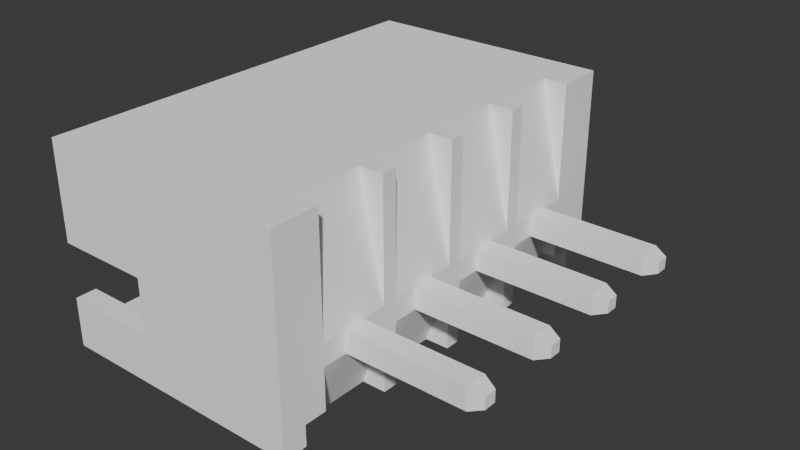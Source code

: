 # Source: JST4-Pin.blend  (saved by Blender 4.4.32; exported with 4.5.12 LTS)
import bpy
from mathutils import Matrix  # noqa: F401  (used for matrix-valued properties, if any)

bpy.ops.wm.read_factory_settings(use_empty=True)
scene = bpy.context.scene
scene.name = 'Scene'

# ---- collections
col_collection = bpy.data.collections.new('Collection'); scene.collection.children.link(col_collection)

# ---- materials (node trees are filled in below, after node groups)
mat_mat0 = bpy.data.materials.new('mat0')
mat_mat0.diffuse_color = (1.0, 1.0, 1.0, 1.0)
mat_mat0.roughness = 0.2929

# ---- material node trees
mat_mat0.use_nodes = True; mat_mat0.node_tree.nodes.clear()
_N = mat_mat0.node_tree.nodes; _L = mat_mat0.node_tree.links
n0 = _N.new('ShaderNodeBsdfPrincipled'); n0.name = 'Principled BSDF'; n0.location = (0, 300)
n0.inputs[0].default_value = (1.0, 1.0, 1.0, 1.0)
n0.inputs[2].default_value = 0.2929
n0.inputs[3].default_value = 1.0
n0.inputs[13].default_value = 0.05
n0.inputs[27].default_value = (0.0, 0.0, 0.0, 1.0)
n0.inputs[28].default_value = 1.0
n1 = _N.new('ShaderNodeOutputMaterial'); n1.name = 'Material Output'; n1.location = (280, 300)
_L.new(n0.outputs[0], n1.inputs[0])
n1.is_active_output = True

# ---- world
world_world = bpy.data.worlds.new('World'); scene.world = world_world
world_world.use_nodes = True; world_world.node_tree.nodes.clear()
_N = world_world.node_tree.nodes; _L = world_world.node_tree.links
n0 = _N.new('ShaderNodeOutputWorld'); n0.name = 'World Output'; n0.location = (300, 300)
n1 = _N.new('ShaderNodeBackground'); n1.name = 'Background'; n1.location = (10, 300)
n1.inputs[0].default_value = (0.05088, 0.05088, 0.05088, 1.0)
_L.new(n1.outputs[0], n0.inputs[0])
n0.is_active_output = True
world_world.color = (0.05088, 0.05088, 0.05088)
world_world.sun_shadow_jitter_overblur = 0.0

# ---- meshes
me_obj1 = bpy.data.meshes.new('obj1')
me_obj1.from_pydata([(-2.009, -1.217, 1.88), (3.141, 0.1408, 4.999), (-2.009, -1.7, 5.893), (2.859, 0.1408, 4.999), (-2.009, -1.7, 1.88), (3.141, -0.1408, 4.999), (-2.009, -1.217, 5.893), (2.859, -0.1408, 4.999), (2.009, -1.217, 5.893), (3.25, -0.25, 4.699), (2.009, -1.217, 1.88), (3.25, 0.25, 4.699), (2.009, -1.7, 1.88), (2.75, 0.25, 4.699), (2.009, -1.7, 5.893), (2.75, -0.25, 4.699), (-4.448, -1.217, 5.893), (-4.93, -1.7, 5.893), (-4.448, -0.557, 5.893), (-4.93, -0.557, 5.893), (-4.448, -1.217, 1.88), (1.141, 0.1408, 4.999), (-4.359, -1.217, 4.369), (0.8592, 0.1408, 4.999), (-4.359, -1.217, 1.88), (1.141, -0.1408, 4.999), (-3.826, -1.217, 1.88), (0.8592, -0.1408, 4.999), (-3.826, -1.217, 4.369), (1.25, -0.25, 4.699), (3.826, -1.217, 4.369), (1.25, 0.25, 4.699), (3.826, -1.217, 1.88), (0.75, 0.25, 4.699), (4.359, -1.217, 1.88), (0.75, -0.25, 4.699), (4.359, -1.217, 4.369), (4.448, -1.217, 1.88), (4.448, -1.217, 5.893), (-3.826, -1.7, 4.369), (-0.8592, 0.1408, 4.999), (-4.359, -1.7, 4.369), (-1.141, 0.1408, 4.999), (-4.93, -1.7, 0.0), (-3.826, -1.7, 0.5588), (-0.8592, -0.1408, 4.999), (-2.174, -1.7, 0.5588), (-1.141, -0.1408, 4.999), (-0.75, -0.25, 4.699), (-1.826, -1.7, 0.5588), (-1.826, -1.7, 0.0), (-0.75, 0.25, 4.699), (-2.174, -1.7, 0.0), (-1.25, 0.25, 4.699), (-0.1745, -1.7, 0.5588), (-1.25, -0.25, 4.699), (3.826, -1.7, 4.369), (4.93, -1.7, 5.893), (0.1745, -1.7, 0.5588), (4.359, -1.7, 4.369), (0.1745, -1.7, 0.0), (-2.859, 0.1408, 4.999), (-3.141, 0.1408, 4.999), (-0.1745, -1.7, 0.0), (1.826, -1.7, 0.5588), (-2.859, -0.1408, 4.999), (2.174, -1.7, 0.5588), (-3.141, -0.1408, 4.999), (1.826, -1.7, 0.0), (-3.25, -0.25, 4.699), (2.174, -1.7, 0.0), (-2.75, -0.25, 4.699), (-2.75, 0.25, 4.699), (3.826, -1.7, 0.5588), (-4.359, -1.7, 0.0), (-3.25, 0.25, 4.699), (4.359, -1.7, 0.0), (4.93, -1.7, 0.0), (4.93, -0.557, 5.893), (4.448, -0.557, 5.893), (-3.139, -0.1391, -3.048), (4.93, -0.557, 3.708), (-2.861, 0.1391, -3.048), (4.93, 2.974, 5.893), (-2.861, -0.1391, -3.048), (4.93, 0.713, 5.893), (-3.139, 0.1391, -3.048), (4.93, 0.713, 3.708), (-3.25, 0.25, -2.743), (4.93, 2.974, 0.0), (-2.75, 0.25, -2.743), (4.448, -0.557, 3.708), (4.448, 2.491, 5.893), (-3.25, -0.25, -2.743), (4.448, 0.713, 3.708), (-2.75, -0.25, -2.743), (4.448, 0.713, 5.893), (4.448, 2.491, 1.88), (-4.359, -1.217, 0.0), (-3.826, -0.25, 0.0), (-3.826, -1.217, 0.0), (-1.139, -0.1391, -3.048), (-3.826, 0.25, 0.0), (-0.8609, 0.1391, -3.048), (-3.25, 0.25, 0.0), (-0.8609, -0.1391, -3.048), (-3.25, -0.25, 0.0), (-1.139, 0.1391, -3.048), (-4.93, 2.974, 0.0), (-1.25, -0.25, -2.743), (-1.25, 0.25, -2.743), (-3.826, 2.974, 0.0), (-0.75, -0.25, -2.743), (3.826, 2.974, 0.5588), (-0.75, 0.25, -2.743), (3.826, 2.974, 0.0), (3.826, 0.25, 0.0), (2.174, 2.974, 0.0), (2.174, 2.974, 0.5588), (2.174, 0.25, 0.0), (0.8609, -0.1391, -3.048), (1.826, -0.25, 0.0), (1.139, 0.1391, -3.048), (2.174, -0.25, 0.0), (2.75, 0.25, 0.0), (1.139, -0.1391, -3.048), (0.8609, 0.1391, -3.048), (2.75, -0.25, 0.0), (0.75, -0.25, -2.743), (1.826, 0.25, 0.0), (0.75, 0.25, -2.743), (1.25, 0.25, 0.0), (1.25, -0.25, -2.743), (1.25, -0.25, 0.0), (1.25, 0.25, -2.743), (1.826, 2.974, 0.0), (4.359, -1.217, 0.0), (3.826, -0.25, 0.0), (3.826, -1.217, 0.0), (3.25, 0.25, 0.0), (2.861, -0.1391, -3.048), (3.25, -0.25, 0.0), (3.139, 0.1391, -3.048), (-3.826, 2.974, 0.5588), (-1.826, 2.974, 0.5588), (3.139, -0.1391, -3.048), (-1.826, 2.974, 0.0), (2.861, 0.1391, -3.048), (-2.174, 2.974, 0.0), (2.75, -0.25, -2.743), (-2.174, 2.974, 0.5588), (2.75, 0.25, -2.743), (-0.1745, 2.974, 0.5588), (3.25, -0.25, -2.743), (0.1745, 2.974, 0.0), (3.25, 0.25, -2.743), (-0.1745, 2.974, 0.0), (0.1745, 2.974, 0.5588), (-4.93, 2.974, 5.893), (1.826, 2.974, 0.5588), (0.1745, 0.25, 0.0), (-0.1745, -0.25, 0.0), (0.1745, -0.25, 0.0), (0.75, 0.25, 0.0), (0.75, -0.25, 0.0), (-0.1745, 0.25, 0.0), (-0.75, 0.25, 0.0), (-0.75, -0.25, 0.0), (-1.826, 0.25, 0.0), (-2.174, -0.25, 0.0), (-1.826, -0.25, 0.0), (-1.25, 0.25, 0.0), (-1.25, -0.25, 0.0), (-2.174, 0.25, 0.0), (-2.75, 0.25, 0.0), (-2.75, -0.25, 0.0), (-4.93, -0.557, 3.708), (-4.93, 0.713, 3.708), (-4.93, 0.713, 5.893), (-4.448, 2.491, 1.88), (-4.448, 0.713, 3.708), (-4.448, -0.557, 3.708), (-4.448, 2.491, 5.893), (-4.448, 0.713, 5.893), (3.25, -0.25, 1.88), (2.75, -0.25, 1.88), (3.25, 0.25, 1.88), (2.75, 0.25, 1.88), (1.25, -0.25, 1.88), (1.25, 0.25, 1.88), (0.75, -0.25, 1.88), (0.75, 0.25, 1.88), (-0.75, -0.25, 1.88), (-0.75, 0.25, 1.88), (-1.25, -0.25, 1.88), (-1.25, 0.25, 1.88), (-2.75, -0.25, 1.88), (-3.25, -0.25, 1.88), (-2.75, 0.25, 1.88), (-3.25, 0.25, 1.88), (-3.826, -1.217, 0.3728), (3.826, -1.217, 0.3728)], [], [(0, 2, 4), (0, 6, 2), (8, 10, 12), (8, 12, 14), (2, 16, 17), (6, 16, 2), (18, 19, 16), (16, 19, 17), (20, 22, 24), (26, 28, 0), (22, 16, 28), (28, 6, 0), (16, 6, 28), (20, 16, 22), (10, 30, 32), (8, 30, 10), (34, 36, 37), (30, 38, 36), (8, 38, 30), (38, 37, 36), (39, 17, 41), (2, 17, 39), (43, 41, 17), (4, 39, 44), (4, 2, 39), (46, 4, 44), (49, 4, 46), (50, 46, 52), (50, 49, 46), (54, 4, 49), (56, 57, 14), (58, 4, 54), (59, 57, 56), (12, 4, 58), (12, 56, 14), (60, 54, 63), (60, 58, 54), (64, 12, 58), (66, 12, 64), (68, 66, 64), (70, 66, 68), (73, 56, 12), (73, 12, 66), (74, 41, 43), (59, 76, 77), (77, 57, 59), (57, 78, 38), (78, 79, 38), (38, 14, 57), (38, 8, 14), (81, 78, 57), (83, 85, 87), (77, 87, 81), (77, 81, 57), (89, 83, 87), (89, 87, 77), (79, 91, 38), (91, 37, 38), (92, 94, 96), (91, 94, 37), (92, 97, 94), (94, 97, 37), (43, 98, 74), (99, 100, 98), (102, 104, 106), (102, 106, 99), (102, 98, 43), (102, 99, 98), (108, 111, 102), (108, 102, 43), (113, 115, 116), (117, 118, 119), (121, 123, 70), (121, 70, 68), (119, 124, 127), (119, 127, 123), (129, 119, 123), (129, 123, 121), (131, 121, 133), (131, 129, 121), (135, 117, 119), (135, 119, 129), (136, 77, 76), (137, 136, 138), (116, 77, 136), (116, 136, 137), (139, 137, 141), (139, 116, 137), (89, 77, 116), (115, 89, 116), (143, 111, 108), (144, 146, 148), (144, 148, 150), (152, 154, 156), (157, 154, 152), (158, 152, 144), (158, 150, 143), (158, 143, 108), (158, 144, 150), (158, 157, 152), (118, 117, 135), (118, 135, 159), (89, 115, 113), (83, 113, 118), (83, 159, 157), (83, 157, 158), (83, 118, 159), (83, 89, 113), (159, 135, 129), (154, 157, 160), (161, 162, 60), (161, 60, 63), (160, 163, 164), (160, 164, 162), (165, 160, 162), (165, 162, 161), (166, 161, 167), (166, 165, 161), (156, 154, 160), (156, 160, 165), (152, 156, 165), (146, 144, 168), (169, 170, 50), (169, 50, 52), (168, 171, 172), (168, 172, 170), (173, 168, 170), (173, 170, 169), (174, 169, 175), (174, 173, 169), (148, 146, 168), (148, 168, 173), (150, 148, 173), (111, 143, 102), (17, 176, 43), (177, 108, 43), (177, 43, 176), (19, 176, 17), (158, 177, 178), (158, 108, 177), (179, 180, 20), (20, 180, 181), (181, 16, 20), (181, 18, 16), (180, 182, 183), (179, 182, 180), (92, 182, 97), (97, 182, 179), (85, 92, 96), (85, 83, 92), (183, 182, 178), (182, 158, 178), (83, 158, 92), (92, 158, 182), (184, 34, 37), (184, 32, 34), (185, 10, 32), (184, 185, 32), (186, 184, 37), (187, 186, 97), (186, 37, 97), (188, 10, 185), (189, 185, 187), (189, 188, 185), (189, 187, 97), (190, 12, 10), (188, 190, 10), (191, 189, 97), (192, 4, 12), (190, 192, 12), (0, 4, 192), (193, 190, 191), (193, 192, 190), (194, 0, 192), (196, 194, 195), (196, 0, 194), (196, 26, 0), (197, 26, 196), (198, 196, 195), (24, 26, 197), (20, 24, 197), (20, 197, 199), (179, 199, 198), (179, 195, 193), (179, 191, 97), (179, 193, 191), (179, 198, 195), (179, 20, 199), (18, 176, 19), (18, 181, 176), (181, 177, 176), (181, 180, 177), (180, 178, 177), (180, 183, 178), (169, 52, 46), (99, 200, 100), (143, 104, 102), (174, 150, 173), (104, 150, 174), (143, 150, 104), (46, 44, 200), (99, 106, 200), (175, 46, 200), (106, 175, 200), (175, 169, 46), (161, 63, 54), (170, 49, 50), (144, 171, 168), (166, 152, 165), (171, 152, 166), (144, 152, 171), (170, 172, 49), (167, 54, 49), (172, 167, 49), (167, 161, 54), (121, 68, 64), (162, 58, 60), (157, 163, 160), (131, 159, 129), (163, 159, 131), (157, 159, 163), (162, 164, 58), (133, 64, 58), (164, 133, 58), (133, 121, 64), (137, 138, 201), (123, 66, 70), (118, 124, 119), (139, 113, 116), (124, 113, 139), (118, 113, 124), (123, 127, 66), (201, 73, 66), (127, 201, 66), (141, 201, 127), (141, 137, 201), (28, 26, 39), (26, 44, 39), (26, 200, 44), (200, 26, 24), (200, 24, 98), (100, 200, 98), (22, 28, 41), (41, 28, 39), (98, 24, 74), (24, 41, 74), (24, 22, 41), (201, 34, 32), (136, 201, 138), (136, 34, 201), (201, 32, 73), (32, 56, 73), (32, 30, 56), (36, 34, 59), (34, 76, 59), (34, 136, 76), (30, 36, 56), (56, 36, 59), (78, 81, 91), (78, 91, 79), (87, 85, 96), (87, 96, 94), (81, 87, 94), (81, 94, 91), (1, 3, 5), (5, 3, 7), (1, 5, 9), (11, 1, 9), (11, 13, 3), (1, 11, 3), (13, 15, 7), (3, 13, 7), (5, 7, 15), (9, 5, 15), (9, 184, 186), (9, 186, 11), (13, 11, 186), (13, 186, 187), (15, 13, 187), (15, 187, 185), (15, 185, 9), (185, 184, 9), (21, 23, 25), (25, 23, 27), (21, 25, 29), (31, 21, 29), (31, 33, 23), (21, 31, 23), (33, 35, 27), (23, 33, 27), (25, 27, 35), (29, 25, 35), (29, 188, 189), (29, 189, 31), (33, 31, 189), (33, 189, 191), (35, 33, 191), (35, 191, 190), (35, 190, 29), (190, 188, 29), (40, 42, 45), (45, 42, 47), (40, 45, 48), (51, 40, 48), (51, 53, 42), (40, 51, 42), (53, 55, 47), (42, 53, 47), (45, 47, 55), (48, 45, 55), (48, 192, 193), (48, 193, 51), (53, 51, 193), (53, 193, 195), (55, 53, 195), (55, 195, 194), (55, 194, 48), (194, 192, 48), (61, 62, 65), (65, 62, 67), (65, 67, 69), (71, 65, 69), (61, 65, 71), (72, 61, 71), (72, 75, 62), (61, 72, 62), (75, 69, 67), (62, 75, 67), (69, 197, 71), (197, 196, 71), (71, 196, 198), (71, 198, 72), (75, 72, 198), (75, 198, 199), (69, 75, 199), (69, 199, 197), (80, 82, 84), (86, 82, 80), (82, 86, 88), (90, 82, 88), (86, 80, 93), (88, 86, 93), (95, 93, 80), (84, 95, 80), (90, 95, 84), (82, 90, 84), (175, 90, 174), (175, 95, 90), (106, 93, 175), (93, 95, 175), (106, 104, 88), (106, 88, 93), (104, 174, 90), (104, 90, 88), (101, 103, 105), (107, 103, 101), (107, 101, 109), (110, 107, 109), (112, 109, 101), (105, 112, 101), (114, 112, 105), (103, 114, 105), (103, 107, 110), (114, 103, 110), (171, 166, 114), (171, 114, 110), (167, 114, 166), (167, 112, 114), (172, 109, 167), (109, 112, 167), (172, 171, 110), (172, 110, 109), (120, 122, 125), (126, 122, 120), (126, 120, 128), (130, 126, 128), (132, 128, 120), (125, 132, 120), (134, 132, 125), (122, 134, 125), (122, 126, 130), (134, 122, 130), (163, 131, 134), (163, 134, 130), (133, 134, 131), (133, 132, 134), (164, 128, 133), (128, 132, 133), (164, 163, 130), (164, 130, 128), (140, 142, 145), (147, 142, 140), (147, 140, 149), (151, 147, 149), (153, 149, 140), (145, 153, 140), (155, 153, 145), (142, 155, 145), (142, 147, 151), (155, 142, 151), (124, 139, 155), (124, 155, 151), (141, 155, 139), (141, 153, 155), (127, 149, 141), (149, 153, 141), (127, 124, 151), (127, 151, 149)])
me_obj1.materials.append(mat_mat0)
me_obj1.update()

# ---- objects
ob_obj1 = bpy.data.objects.new('obj1', me_obj1)

# ---- transforms, parenting, visibility, modifiers, constraints
ob_obj1.location = (-11.4, 0.0, 2.5)
ob_obj1.rotation_euler = (1.571, -0.0, -1.571)

# ---- collection membership
scene.collection.objects.link(ob_obj1)

# ---- scene / render settings (as saved in the file)
scene.frame_start = 1; scene.frame_end = 250; scene.frame_set(1)
scene.render.engine = 'BLENDER_EEVEE_NEXT'
scene.unit_settings.scale_length = 0.001
bpy.context.view_layer.update()

# ---- added for rendering (the .blend has no active camera and no usable light): camera, sun
cam_auto = bpy.data.cameras.new('AutoCamera')
cam_auto.lens = 50.0
cam_auto.sensor_width = 36.0
cam_auto.clip_end = 1000.0
ob_auto_camera = bpy.data.objects.new('AutoCamera', cam_auto)
scene.collection.objects.link(ob_auto_camera)
ob_auto_camera.location = (0.228769, -15.6629, 13.5787)
ob_auto_camera.rotation_euler = (1.09748, -7.21219e-08, 0.694738)
scene.camera = ob_auto_camera
light_auto_sun = bpy.data.lights.new('AutoSun', 'SUN')
light_auto_sun.energy = 3.0
light_auto_sun.angle = 0.0523599
ob_auto_sun = bpy.data.objects.new('AutoSun', light_auto_sun)
scene.collection.objects.link(ob_auto_sun)
ob_auto_sun.rotation_euler = (0.872665, 0.174533, 0.523599)
bpy.context.view_layer.update()
